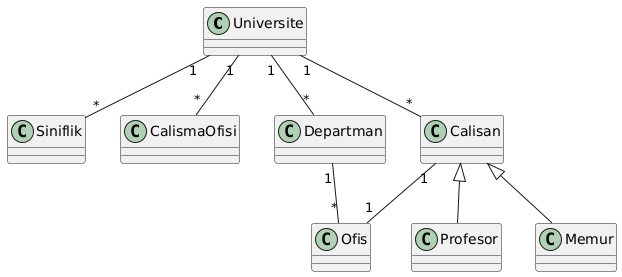

The diagram above was rendered by PlantUML. Its source (embedded in the PNG):
@startuml
class Universite {
}

class Siniflik {
}

class CalismaOfisi {
}

class Departman {
}

class Ofis {
}

class Calisan {
}

class Profesor {
}

class Memur {
}

Universite "1" -- "*" Siniflik
Universite "1" -- "*" CalismaOfisi
Universite "1" -- "*" Departman
Universite "1" -- "*" Calisan

Departman "1" -- "*" Ofis

Calisan "1" -- "1" Ofis

Calisan <|-- Profesor
Calisan <|-- Memur
@enduml